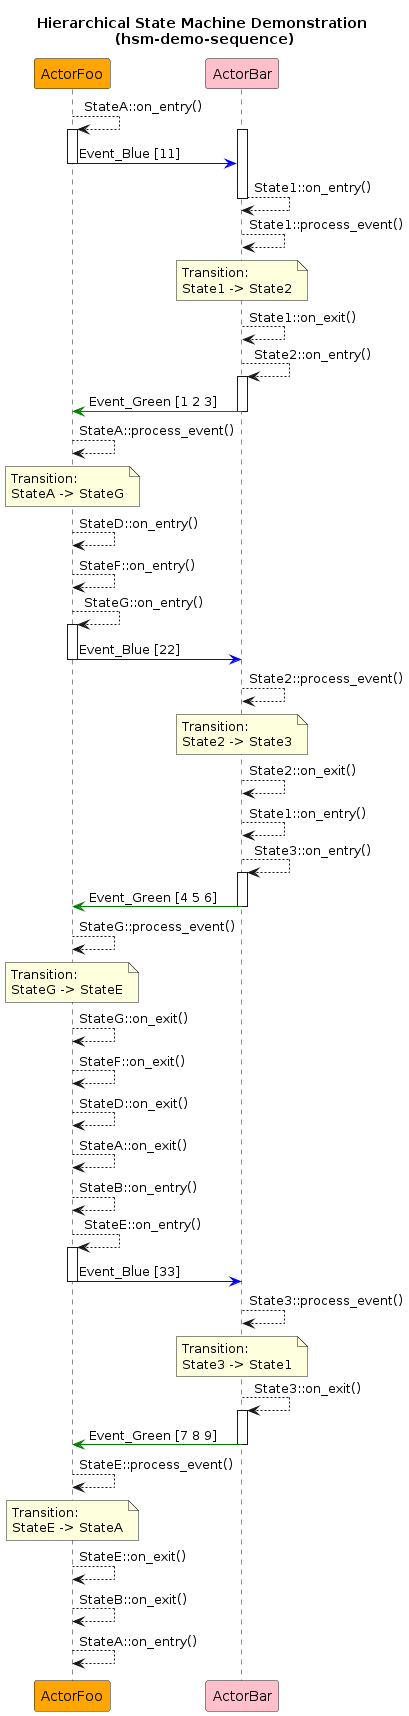

The diagram above was rendered by PlantUML. Its source (embedded in the PNG):
@startuml hsm-demo-sequence
title Hierarchical State Machine Demonstration \n(hsm-demo-sequence)
participant ActorFoo as Foo #orange
participant ActorBar as Bar #pink

Foo-->Foo: StateA::on_entry()
activate Bar
activate Foo
Foo-[#blue]>Bar : Event_Blue [11]
deactivate Foo
Bar-->Bar: State1::on_entry()
deactivate Bar

Bar-->Bar: State1::process_event()
note over Bar: Transition:\nState1 -> State2
Bar-->Bar: State1::on_exit()
Bar-->Bar: State2::on_entry()
activate Bar
Bar-[#green]>Foo : Event_Green [1 2 3]
deactivate Bar

Foo-->Foo: StateA::process_event()
note over Foo: Transition:\nStateA -> StateG
Foo-->Foo: StateD::on_entry()
Foo-->Foo: StateF::on_entry()
Foo-->Foo: StateG::on_entry()
activate Foo
Foo-[#blue]>Bar : Event_Blue [22]
deactivate Foo

Bar-->Bar: State2::process_event()
note over Bar: Transition:\nState2 -> State3
Bar-->Bar: State2::on_exit()
'emmits event already
Bar-->Bar: State1::on_entry()
Bar-->Bar: State3::on_entry()
activate Bar
Bar-[#green]>Foo : Event_Green [4 5 6]
deactivate Bar

Foo-->Foo: StateG::process_event()
note over Foo: Transition:\nStateG -> StateE
Foo-->Foo: StateG::on_exit()
Foo-->Foo: StateF::on_exit()
Foo-->Foo: StateD::on_exit()
Foo-->Foo: StateA::on_exit()
Foo-->Foo: StateB::on_entry()
Foo-->Foo: StateE::on_entry()
activate Foo
Foo-[#blue]>Bar : Event_Blue [33]
deactivate Foo

Bar-->Bar: State3::process_event()
note over Bar: Transition:\nState3 -> State1
Bar-->Bar: State3::on_exit()
activate Bar
Bar-[#green]>Foo : Event_Green [7 8 9]
deactivate Bar

Foo-->Foo: StateE::process_event()
note over Foo: Transition:\nStateE -> StateA
Foo-->Foo: StateE::on_exit()
Foo-->Foo: StateB::on_exit()
Foo-->Foo: StateA::on_entry()

@enduml